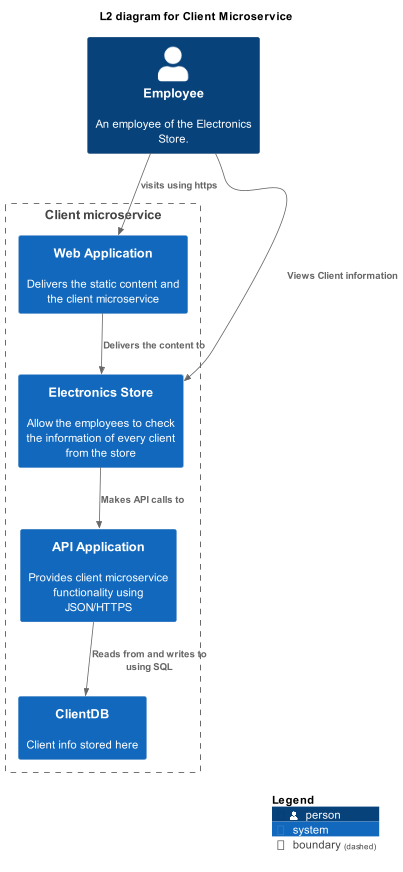

The diagram above was rendered by PlantUML. Its source (embedded in the PNG):
@startuml
!includeurl https://raw.githubusercontent.com/RicardoNiepel/C4-PlantUML/master/C4_Context.puml
title L2 diagram for Client Microservice
Person(employee, "Employee", "An employee of the Electronics Store.")
Boundary(Client_boundary, "Client microservice") {
    System(system, "Electronics Store", "Allows the employees to check the information of every client from the store")
    System(database, "ClientDB", "Client info stored here")
    System(web, "Web Application", "Delivers the static content and the client microservice")
    System(api, "API Application", "Provides client microservice functionality using JSON/HTTPS")

}
System(system, "Electronics Store", "Allow the employees to check the information of every client from the store")
System(database, "ClientDB", "Client info stored here")
System(web, "Web Application", "Delivers the static content and the client microservice")
System(api, "API Application", "Provides client microservice functionality using JSON/HTTPS")

Rel(employee, system, "Views Client information")
Rel(employee, web, "visits using https")
Rel(system, api, "Makes API calls to")
Rel(api, database, "Reads from and writes to using SQL")
Rel(web, system, "Delivers the content to ")

SHOW_LEGEND()
@enduml